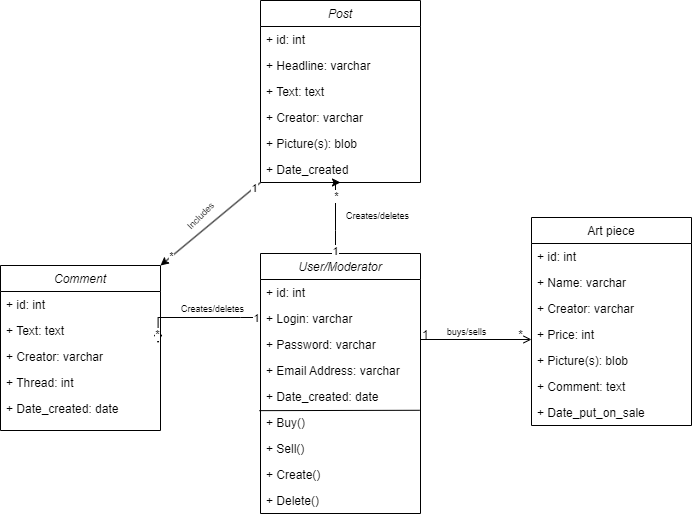

The diagram above was exported from draw.io. Its source (the exported page's mxGraphModel, read from the mxfile embedded in the PNG):
<mxGraphModel dx="782" dy="626" grid="1" gridSize="10" guides="1" tooltips="1" connect="1" arrows="1" fold="1" page="1" pageScale="1" pageWidth="827" pageHeight="1169" math="0" shadow="0">
  <root>
    <mxCell id="WIyWlLk6GJQsqaUBKTNV-0" />
    <mxCell id="WIyWlLk6GJQsqaUBKTNV-1" parent="WIyWlLk6GJQsqaUBKTNV-0" />
    <mxCell id="zkfFHV4jXpPFQw0GAbJ--0" value="User/Moderator" style="swimlane;fontStyle=2;align=center;verticalAlign=top;childLayout=stackLayout;horizontal=1;startSize=26;horizontalStack=0;resizeParent=1;resizeLast=0;collapsible=1;marginBottom=0;rounded=0;shadow=0;strokeWidth=1;" parent="WIyWlLk6GJQsqaUBKTNV-1" vertex="1">
      <mxGeometry x="319" y="353" width="160" height="260" as="geometry">
        <mxRectangle x="230" y="140" width="160" height="26" as="alternateBounds" />
      </mxGeometry>
    </mxCell>
    <mxCell id="yuP0PHImDkMVZMu2uVpS-69" value="+ id: int" style="text;align=left;verticalAlign=top;spacingLeft=4;spacingRight=4;overflow=hidden;rotatable=0;points=[[0,0.5],[1,0.5]];portConstraint=eastwest;" vertex="1" parent="zkfFHV4jXpPFQw0GAbJ--0">
      <mxGeometry y="26" width="160" height="26" as="geometry" />
    </mxCell>
    <mxCell id="zkfFHV4jXpPFQw0GAbJ--1" value="+ Login: varchar" style="text;align=left;verticalAlign=top;spacingLeft=4;spacingRight=4;overflow=hidden;rotatable=0;points=[[0,0.5],[1,0.5]];portConstraint=eastwest;" parent="zkfFHV4jXpPFQw0GAbJ--0" vertex="1">
      <mxGeometry y="52" width="160" height="26" as="geometry" />
    </mxCell>
    <mxCell id="zkfFHV4jXpPFQw0GAbJ--2" value="+ Password: varchar" style="text;align=left;verticalAlign=top;spacingLeft=4;spacingRight=4;overflow=hidden;rotatable=0;points=[[0,0.5],[1,0.5]];portConstraint=eastwest;rounded=0;shadow=0;html=0;" parent="zkfFHV4jXpPFQw0GAbJ--0" vertex="1">
      <mxGeometry y="78" width="160" height="26" as="geometry" />
    </mxCell>
    <mxCell id="zkfFHV4jXpPFQw0GAbJ--3" value="+ Email Address: varchar" style="text;align=left;verticalAlign=top;spacingLeft=4;spacingRight=4;overflow=hidden;rotatable=0;points=[[0,0.5],[1,0.5]];portConstraint=eastwest;rounded=0;shadow=0;html=0;" parent="zkfFHV4jXpPFQw0GAbJ--0" vertex="1">
      <mxGeometry y="104" width="160" height="26" as="geometry" />
    </mxCell>
    <mxCell id="zkfFHV4jXpPFQw0GAbJ--5" value="+ Date_created: date" style="text;align=left;verticalAlign=top;spacingLeft=4;spacingRight=4;overflow=hidden;rotatable=0;points=[[0,0.5],[1,0.5]];portConstraint=eastwest;" parent="zkfFHV4jXpPFQw0GAbJ--0" vertex="1">
      <mxGeometry y="130" width="160" height="26" as="geometry" />
    </mxCell>
    <mxCell id="yuP0PHImDkMVZMu2uVpS-71" value="+ Buy()" style="text;align=left;verticalAlign=top;spacingLeft=4;spacingRight=4;overflow=hidden;rotatable=0;points=[[0,0.5],[1,0.5]];portConstraint=eastwest;" vertex="1" parent="zkfFHV4jXpPFQw0GAbJ--0">
      <mxGeometry y="156" width="160" height="26" as="geometry" />
    </mxCell>
    <mxCell id="yuP0PHImDkMVZMu2uVpS-72" value="" style="endArrow=none;html=1;rounded=0;exitX=-0.007;exitY=1.044;exitDx=0;exitDy=0;exitPerimeter=0;entryX=0.995;entryY=0.03;entryDx=0;entryDy=0;entryPerimeter=0;" edge="1" parent="zkfFHV4jXpPFQw0GAbJ--0" source="zkfFHV4jXpPFQw0GAbJ--5" target="yuP0PHImDkMVZMu2uVpS-71">
      <mxGeometry width="50" height="50" relative="1" as="geometry">
        <mxPoint x="101" y="127" as="sourcePoint" />
        <mxPoint x="151" y="77" as="targetPoint" />
      </mxGeometry>
    </mxCell>
    <mxCell id="yuP0PHImDkMVZMu2uVpS-73" value="+ Sell()" style="text;align=left;verticalAlign=top;spacingLeft=4;spacingRight=4;overflow=hidden;rotatable=0;points=[[0,0.5],[1,0.5]];portConstraint=eastwest;" vertex="1" parent="zkfFHV4jXpPFQw0GAbJ--0">
      <mxGeometry y="182" width="160" height="26" as="geometry" />
    </mxCell>
    <mxCell id="yuP0PHImDkMVZMu2uVpS-74" value="+ Create()" style="text;align=left;verticalAlign=top;spacingLeft=4;spacingRight=4;overflow=hidden;rotatable=0;points=[[0,0.5],[1,0.5]];portConstraint=eastwest;" vertex="1" parent="zkfFHV4jXpPFQw0GAbJ--0">
      <mxGeometry y="208" width="160" height="26" as="geometry" />
    </mxCell>
    <mxCell id="yuP0PHImDkMVZMu2uVpS-75" value="+ Delete()" style="text;align=left;verticalAlign=top;spacingLeft=4;spacingRight=4;overflow=hidden;rotatable=0;points=[[0,0.5],[1,0.5]];portConstraint=eastwest;" vertex="1" parent="zkfFHV4jXpPFQw0GAbJ--0">
      <mxGeometry y="234" width="160" height="26" as="geometry" />
    </mxCell>
    <mxCell id="zkfFHV4jXpPFQw0GAbJ--17" value="Art piece" style="swimlane;fontStyle=0;align=center;verticalAlign=top;childLayout=stackLayout;horizontal=1;startSize=26;horizontalStack=0;resizeParent=1;resizeLast=0;collapsible=1;marginBottom=0;rounded=0;shadow=0;strokeWidth=1;" parent="WIyWlLk6GJQsqaUBKTNV-1" vertex="1">
      <mxGeometry x="590" y="317" width="160" height="208" as="geometry">
        <mxRectangle x="550" y="140" width="160" height="26" as="alternateBounds" />
      </mxGeometry>
    </mxCell>
    <mxCell id="yuP0PHImDkMVZMu2uVpS-70" value="+ id: int" style="text;align=left;verticalAlign=top;spacingLeft=4;spacingRight=4;overflow=hidden;rotatable=0;points=[[0,0.5],[1,0.5]];portConstraint=eastwest;" vertex="1" parent="zkfFHV4jXpPFQw0GAbJ--17">
      <mxGeometry y="26" width="160" height="26" as="geometry" />
    </mxCell>
    <mxCell id="zkfFHV4jXpPFQw0GAbJ--18" value="+ Name: varchar" style="text;align=left;verticalAlign=top;spacingLeft=4;spacingRight=4;overflow=hidden;rotatable=0;points=[[0,0.5],[1,0.5]];portConstraint=eastwest;" parent="zkfFHV4jXpPFQw0GAbJ--17" vertex="1">
      <mxGeometry y="52" width="160" height="26" as="geometry" />
    </mxCell>
    <mxCell id="zkfFHV4jXpPFQw0GAbJ--19" value="+ Creator: varchar" style="text;align=left;verticalAlign=top;spacingLeft=4;spacingRight=4;overflow=hidden;rotatable=0;points=[[0,0.5],[1,0.5]];portConstraint=eastwest;rounded=0;shadow=0;html=0;" parent="zkfFHV4jXpPFQw0GAbJ--17" vertex="1">
      <mxGeometry y="78" width="160" height="26" as="geometry" />
    </mxCell>
    <mxCell id="zkfFHV4jXpPFQw0GAbJ--20" value="+ Price: int" style="text;align=left;verticalAlign=top;spacingLeft=4;spacingRight=4;overflow=hidden;rotatable=0;points=[[0,0.5],[1,0.5]];portConstraint=eastwest;rounded=0;shadow=0;html=0;" parent="zkfFHV4jXpPFQw0GAbJ--17" vertex="1">
      <mxGeometry y="104" width="160" height="26" as="geometry" />
    </mxCell>
    <mxCell id="zkfFHV4jXpPFQw0GAbJ--21" value="+ Picture(s): blob" style="text;align=left;verticalAlign=top;spacingLeft=4;spacingRight=4;overflow=hidden;rotatable=0;points=[[0,0.5],[1,0.5]];portConstraint=eastwest;rounded=0;shadow=0;html=0;" parent="zkfFHV4jXpPFQw0GAbJ--17" vertex="1">
      <mxGeometry y="130" width="160" height="26" as="geometry" />
    </mxCell>
    <mxCell id="yuP0PHImDkMVZMu2uVpS-1" value="+ Comment: text" style="text;align=left;verticalAlign=top;spacingLeft=4;spacingRight=4;overflow=hidden;rotatable=0;points=[[0,0.5],[1,0.5]];portConstraint=eastwest;rounded=0;shadow=0;html=0;" vertex="1" parent="zkfFHV4jXpPFQw0GAbJ--17">
      <mxGeometry y="156" width="160" height="26" as="geometry" />
    </mxCell>
    <mxCell id="zkfFHV4jXpPFQw0GAbJ--22" value="+ Date_put_on_sale" style="text;align=left;verticalAlign=top;spacingLeft=4;spacingRight=4;overflow=hidden;rotatable=0;points=[[0,0.5],[1,0.5]];portConstraint=eastwest;rounded=0;shadow=0;html=0;" parent="zkfFHV4jXpPFQw0GAbJ--17" vertex="1">
      <mxGeometry y="182" width="160" height="26" as="geometry" />
    </mxCell>
    <mxCell id="zkfFHV4jXpPFQw0GAbJ--26" value="" style="endArrow=open;shadow=0;strokeWidth=1;rounded=0;endFill=1;edgeStyle=elbowEdgeStyle;elbow=vertical;" parent="WIyWlLk6GJQsqaUBKTNV-1" source="zkfFHV4jXpPFQw0GAbJ--0" target="zkfFHV4jXpPFQw0GAbJ--17" edge="1">
      <mxGeometry x="0.5" y="41" relative="1" as="geometry">
        <mxPoint x="479" y="425" as="sourcePoint" />
        <mxPoint x="639" y="425" as="targetPoint" />
        <mxPoint x="-40" y="32" as="offset" />
      </mxGeometry>
    </mxCell>
    <mxCell id="zkfFHV4jXpPFQw0GAbJ--27" value="1" style="resizable=0;align=left;verticalAlign=bottom;labelBackgroundColor=none;fontSize=12;" parent="zkfFHV4jXpPFQw0GAbJ--26" connectable="0" vertex="1">
      <mxGeometry x="-1" relative="1" as="geometry">
        <mxPoint y="4" as="offset" />
      </mxGeometry>
    </mxCell>
    <mxCell id="zkfFHV4jXpPFQw0GAbJ--28" value="*" style="resizable=0;align=right;verticalAlign=bottom;labelBackgroundColor=none;fontSize=12;" parent="zkfFHV4jXpPFQw0GAbJ--26" connectable="0" vertex="1">
      <mxGeometry x="1" relative="1" as="geometry">
        <mxPoint x="-7" y="4" as="offset" />
      </mxGeometry>
    </mxCell>
    <mxCell id="zkfFHV4jXpPFQw0GAbJ--29" value="&lt;font style=&quot;font-size: 9px;&quot;&gt;buys/sells&lt;/font&gt;" style="text;html=1;resizable=0;points=[];;align=center;verticalAlign=middle;labelBackgroundColor=none;rounded=0;shadow=0;strokeWidth=1;fontSize=12;" parent="zkfFHV4jXpPFQw0GAbJ--26" vertex="1" connectable="0">
      <mxGeometry x="0.5" y="49" relative="1" as="geometry">
        <mxPoint x="-38" y="40" as="offset" />
      </mxGeometry>
    </mxCell>
    <mxCell id="yuP0PHImDkMVZMu2uVpS-2" value="Post" style="swimlane;fontStyle=2;align=center;verticalAlign=top;childLayout=stackLayout;horizontal=1;startSize=26;horizontalStack=0;resizeParent=1;resizeLast=0;collapsible=1;marginBottom=0;rounded=0;shadow=0;strokeWidth=1;" vertex="1" parent="WIyWlLk6GJQsqaUBKTNV-1">
      <mxGeometry x="319" y="100" width="160" height="182" as="geometry">
        <mxRectangle x="230" y="140" width="160" height="26" as="alternateBounds" />
      </mxGeometry>
    </mxCell>
    <mxCell id="yuP0PHImDkMVZMu2uVpS-67" value="+ id: int" style="text;align=left;verticalAlign=top;spacingLeft=4;spacingRight=4;overflow=hidden;rotatable=0;points=[[0,0.5],[1,0.5]];portConstraint=eastwest;" vertex="1" parent="yuP0PHImDkMVZMu2uVpS-2">
      <mxGeometry y="26" width="160" height="26" as="geometry" />
    </mxCell>
    <mxCell id="yuP0PHImDkMVZMu2uVpS-3" value="+ Headline: varchar" style="text;align=left;verticalAlign=top;spacingLeft=4;spacingRight=4;overflow=hidden;rotatable=0;points=[[0,0.5],[1,0.5]];portConstraint=eastwest;" vertex="1" parent="yuP0PHImDkMVZMu2uVpS-2">
      <mxGeometry y="52" width="160" height="26" as="geometry" />
    </mxCell>
    <mxCell id="yuP0PHImDkMVZMu2uVpS-4" value="+ Text: text" style="text;align=left;verticalAlign=top;spacingLeft=4;spacingRight=4;overflow=hidden;rotatable=0;points=[[0,0.5],[1,0.5]];portConstraint=eastwest;rounded=0;shadow=0;html=0;" vertex="1" parent="yuP0PHImDkMVZMu2uVpS-2">
      <mxGeometry y="78" width="160" height="26" as="geometry" />
    </mxCell>
    <mxCell id="yuP0PHImDkMVZMu2uVpS-5" value="+ Creator: varchar" style="text;align=left;verticalAlign=top;spacingLeft=4;spacingRight=4;overflow=hidden;rotatable=0;points=[[0,0.5],[1,0.5]];portConstraint=eastwest;rounded=0;shadow=0;html=0;" vertex="1" parent="yuP0PHImDkMVZMu2uVpS-2">
      <mxGeometry y="104" width="160" height="26" as="geometry" />
    </mxCell>
    <mxCell id="yuP0PHImDkMVZMu2uVpS-23" value="+ Picture(s): blob" style="text;align=left;verticalAlign=top;spacingLeft=4;spacingRight=4;overflow=hidden;rotatable=0;points=[[0,0.5],[1,0.5]];portConstraint=eastwest;" vertex="1" parent="yuP0PHImDkMVZMu2uVpS-2">
      <mxGeometry y="130" width="160" height="26" as="geometry" />
    </mxCell>
    <mxCell id="yuP0PHImDkMVZMu2uVpS-13" value="+ Date_created" style="text;align=left;verticalAlign=top;spacingLeft=4;spacingRight=4;overflow=hidden;rotatable=0;points=[[0,0.5],[1,0.5]];portConstraint=eastwest;" vertex="1" parent="yuP0PHImDkMVZMu2uVpS-2">
      <mxGeometry y="156" width="160" height="26" as="geometry" />
    </mxCell>
    <mxCell id="yuP0PHImDkMVZMu2uVpS-17" style="edgeStyle=orthogonalEdgeStyle;rounded=0;orthogonalLoop=1;jettySize=auto;html=1;entryX=0.5;entryY=1;entryDx=0;entryDy=0;" edge="1" parent="WIyWlLk6GJQsqaUBKTNV-1" source="zkfFHV4jXpPFQw0GAbJ--0" target="yuP0PHImDkMVZMu2uVpS-2">
      <mxGeometry relative="1" as="geometry">
        <mxPoint x="360" y="300" as="targetPoint" />
        <Array as="points">
          <mxPoint x="394" y="330" />
          <mxPoint x="394" y="330" />
        </Array>
      </mxGeometry>
    </mxCell>
    <mxCell id="yuP0PHImDkMVZMu2uVpS-18" value="1" style="edgeLabel;html=1;align=center;verticalAlign=middle;resizable=0;points=[];" vertex="1" connectable="0" parent="yuP0PHImDkMVZMu2uVpS-17">
      <mxGeometry x="-0.9146" y="1" relative="1" as="geometry">
        <mxPoint as="offset" />
      </mxGeometry>
    </mxCell>
    <mxCell id="yuP0PHImDkMVZMu2uVpS-19" value="*" style="edgeLabel;html=1;align=center;verticalAlign=middle;resizable=0;points=[];" vertex="1" connectable="0" parent="yuP0PHImDkMVZMu2uVpS-17">
      <mxGeometry x="0.8679" y="1" relative="1" as="geometry">
        <mxPoint y="14" as="offset" />
      </mxGeometry>
    </mxCell>
    <mxCell id="yuP0PHImDkMVZMu2uVpS-20" style="edgeStyle=orthogonalEdgeStyle;rounded=0;orthogonalLoop=1;jettySize=auto;html=1;entryX=0.985;entryY=-0.011;entryDx=0;entryDy=0;entryPerimeter=0;" edge="1" parent="WIyWlLk6GJQsqaUBKTNV-1" source="zkfFHV4jXpPFQw0GAbJ--0" target="yuP0PHImDkMVZMu2uVpS-30">
      <mxGeometry relative="1" as="geometry">
        <Array as="points">
          <mxPoint x="299" y="417" />
          <mxPoint x="299" y="417" />
        </Array>
      </mxGeometry>
    </mxCell>
    <mxCell id="yuP0PHImDkMVZMu2uVpS-21" value="1" style="edgeLabel;html=1;align=center;verticalAlign=middle;resizable=0;points=[];" vertex="1" connectable="0" parent="yuP0PHImDkMVZMu2uVpS-20">
      <mxGeometry x="-0.9148" relative="1" as="geometry">
        <mxPoint as="offset" />
      </mxGeometry>
    </mxCell>
    <mxCell id="yuP0PHImDkMVZMu2uVpS-22" value="*" style="edgeLabel;html=1;align=center;verticalAlign=middle;resizable=0;points=[];" vertex="1" connectable="0" parent="yuP0PHImDkMVZMu2uVpS-20">
      <mxGeometry x="0.8574" y="-1" relative="1" as="geometry">
        <mxPoint as="offset" />
      </mxGeometry>
    </mxCell>
    <mxCell id="yuP0PHImDkMVZMu2uVpS-25" value="&lt;font style=&quot;font-size: 9px;&quot;&gt;Creates/deletes&lt;/font&gt;" style="text;html=1;strokeColor=none;fillColor=none;align=center;verticalAlign=middle;whiteSpace=wrap;rounded=0;" vertex="1" parent="WIyWlLk6GJQsqaUBKTNV-1">
      <mxGeometry x="394" y="300" width="85" height="30" as="geometry" />
    </mxCell>
    <mxCell id="yuP0PHImDkMVZMu2uVpS-26" value="&lt;font style=&quot;font-size: 9px;&quot;&gt;Creates/deletes&lt;/font&gt;" style="text;html=1;strokeColor=none;fillColor=none;align=center;verticalAlign=middle;whiteSpace=wrap;rounded=0;" vertex="1" parent="WIyWlLk6GJQsqaUBKTNV-1">
      <mxGeometry x="229" y="393" width="85" height="30" as="geometry" />
    </mxCell>
    <mxCell id="yuP0PHImDkMVZMu2uVpS-28" value="Comment" style="swimlane;fontStyle=2;align=center;verticalAlign=top;childLayout=stackLayout;horizontal=1;startSize=26;horizontalStack=0;resizeParent=1;resizeLast=0;collapsible=1;marginBottom=0;rounded=0;shadow=0;strokeWidth=1;" vertex="1" parent="WIyWlLk6GJQsqaUBKTNV-1">
      <mxGeometry x="59" y="365" width="160" height="165" as="geometry">
        <mxRectangle x="230" y="140" width="160" height="26" as="alternateBounds" />
      </mxGeometry>
    </mxCell>
    <mxCell id="yuP0PHImDkMVZMu2uVpS-68" value="+ id: int" style="text;align=left;verticalAlign=top;spacingLeft=4;spacingRight=4;overflow=hidden;rotatable=0;points=[[0,0.5],[1,0.5]];portConstraint=eastwest;" vertex="1" parent="yuP0PHImDkMVZMu2uVpS-28">
      <mxGeometry y="26" width="160" height="26" as="geometry" />
    </mxCell>
    <mxCell id="yuP0PHImDkMVZMu2uVpS-29" value="+ Text: text" style="text;align=left;verticalAlign=top;spacingLeft=4;spacingRight=4;overflow=hidden;rotatable=0;points=[[0,0.5],[1,0.5]];portConstraint=eastwest;rounded=0;shadow=0;html=0;" vertex="1" parent="yuP0PHImDkMVZMu2uVpS-28">
      <mxGeometry y="52" width="160" height="26" as="geometry" />
    </mxCell>
    <mxCell id="yuP0PHImDkMVZMu2uVpS-30" value="+ Creator: varchar" style="text;align=left;verticalAlign=top;spacingLeft=4;spacingRight=4;overflow=hidden;rotatable=0;points=[[0,0.5],[1,0.5]];portConstraint=eastwest;rounded=0;shadow=0;html=0;" vertex="1" parent="yuP0PHImDkMVZMu2uVpS-28">
      <mxGeometry y="78" width="160" height="26" as="geometry" />
    </mxCell>
    <mxCell id="yuP0PHImDkMVZMu2uVpS-62" value="+ Thread: int" style="text;align=left;verticalAlign=top;spacingLeft=4;spacingRight=4;overflow=hidden;rotatable=0;points=[[0,0.5],[1,0.5]];portConstraint=eastwest;" vertex="1" parent="yuP0PHImDkMVZMu2uVpS-28">
      <mxGeometry y="104" width="160" height="26" as="geometry" />
    </mxCell>
    <mxCell id="yuP0PHImDkMVZMu2uVpS-31" value="+ Date_created: date" style="text;align=left;verticalAlign=top;spacingLeft=4;spacingRight=4;overflow=hidden;rotatable=0;points=[[0,0.5],[1,0.5]];portConstraint=eastwest;" vertex="1" parent="yuP0PHImDkMVZMu2uVpS-28">
      <mxGeometry y="130" width="160" height="26" as="geometry" />
    </mxCell>
    <mxCell id="yuP0PHImDkMVZMu2uVpS-63" value="" style="endArrow=classic;html=1;rounded=0;exitX=0;exitY=1;exitDx=0;exitDy=0;entryX=1;entryY=0;entryDx=0;entryDy=0;" edge="1" parent="WIyWlLk6GJQsqaUBKTNV-1" source="yuP0PHImDkMVZMu2uVpS-2" target="yuP0PHImDkMVZMu2uVpS-28">
      <mxGeometry width="50" height="50" relative="1" as="geometry">
        <mxPoint x="520" y="400" as="sourcePoint" />
        <mxPoint x="570" y="350" as="targetPoint" />
      </mxGeometry>
    </mxCell>
    <mxCell id="yuP0PHImDkMVZMu2uVpS-64" value="1" style="edgeLabel;html=1;align=center;verticalAlign=middle;resizable=0;points=[];" vertex="1" connectable="0" parent="yuP0PHImDkMVZMu2uVpS-63">
      <mxGeometry x="-0.8642" relative="1" as="geometry">
        <mxPoint as="offset" />
      </mxGeometry>
    </mxCell>
    <mxCell id="yuP0PHImDkMVZMu2uVpS-65" value="*" style="edgeLabel;html=1;align=center;verticalAlign=middle;resizable=0;points=[];" vertex="1" connectable="0" parent="yuP0PHImDkMVZMu2uVpS-63">
      <mxGeometry x="0.7796" y="-1" relative="1" as="geometry">
        <mxPoint as="offset" />
      </mxGeometry>
    </mxCell>
    <mxCell id="yuP0PHImDkMVZMu2uVpS-66" value="&lt;font style=&quot;font-size: 9px;&quot;&gt;Includes&lt;/font&gt;" style="text;html=1;strokeColor=none;fillColor=none;align=center;verticalAlign=middle;whiteSpace=wrap;rounded=0;rotation=-45;" vertex="1" parent="WIyWlLk6GJQsqaUBKTNV-1">
      <mxGeometry x="229" y="300" width="60" height="30" as="geometry" />
    </mxCell>
  </root>
</mxGraphModel>